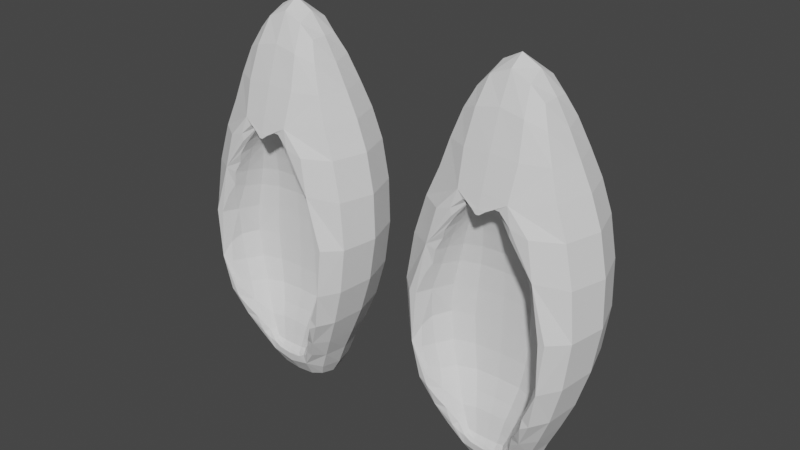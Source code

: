 # Source: parts_ear_c5_rabbit.blend  (saved by Blender 3.4.6; exported with 4.5.12 LTS)
import bpy
from mathutils import Matrix  # noqa: F401  (used for matrix-valued properties, if any)

bpy.ops.wm.read_factory_settings(use_empty=True)
scene = bpy.context.scene
scene.name = 'Scene'

# ---- collections
col_collection = bpy.data.collections.new('Collection'); scene.collection.children.link(col_collection)

# ---- world
world_world = bpy.data.worlds.new('World'); scene.world = world_world
world_world.use_nodes = True; world_world.node_tree.nodes.clear()
_N = world_world.node_tree.nodes; _L = world_world.node_tree.links
n0 = _N.new('ShaderNodeOutputWorld'); n0.name = 'World Output'; n0.location = (300, 300)
n1 = _N.new('ShaderNodeBackground'); n1.name = 'Background'; n1.location = (10, 300)
n1.inputs[0].default_value = (0.05088, 0.05088, 0.05088, 1.0)
_L.new(n1.outputs[0], n0.inputs[0])
n0.is_active_output = True
world_world.color = (0.05088, 0.05088, 0.05088)
world_world.use_sun_shadow = False
world_world.sun_shadow_jitter_overblur = 0.0

# ---- meshes
me_072 = bpy.data.meshes.new('立方体.072')
me_072.from_pydata([(-4.439, -0.2859, -0.967), (-4.439, -0.4489, 1.033), (-4.439, 1.714, -0.967), (-4.074, -0.2028, -0.7691), (-4.074, -0.07068, 0.5006), (-4.439, 1.939, 1.033), (-2.439, -0.2859, -0.967), (-2.439, -0.4489, 1.033), (-2.804, -0.2028, -0.7691), (-2.439, 1.714, -0.967), (-2.439, 1.939, 1.033), (-2.804, -0.07068, 0.5006), (-6.268, -1.444, 0.03302), (-5.235, 0.3685, -0.1342), (-6.268, 2.687, 0.03302), (-1.609, 0.3685, -0.1342), (-0.5559, 2.687, 0.03302), (-0.5559, -1.444, 0.03302), (-5.569, -1.275, 0.533), (-5.569, 2.703, 0.533), (-4.791, 0.3782, 0.1832), (-0.9863, 2.703, 0.533), (-1.882, 0.3782, 0.1832), (-0.9863, -1.275, 0.533), (-5.515, 2.687, -0.467), (-4.757, 0.3685, -0.4517), (-1.309, 2.687, -0.467), (-2.087, 0.3685, -0.4517), (-1.309, -1.444, -0.467), (-5.515, -1.444, -0.467), (-3.439, 1.714, -0.967), (-3.439, -0.2028, -0.7691), (-3.439, -0.6374, 0.6695), (-3.439, 0.9743, 1.299), (-3.439, -0.2859, -0.967), (-3.439, 0.454, 1.299), (-3.439, -0.943, 0.6695), (-3.439, 2.687, 0.03302), (-3.439, 0.3685, -0.1342), (-3.439, -1.275, 0.533), (-3.439, 0.3782, 0.1832), (-3.439, 2.703, 0.533), (-3.439, 2.687, -0.467), (-3.439, 0.3685, -0.4517), (-4.869, 1.881, -0.717), (-4.347, -0.1048, -0.6104), (-2.062, 1.881, -0.717), (-2.565, -0.1048, -0.6104), (-2.062, -0.5768, -0.717), (-4.869, -0.5768, -0.717), (-3.439, 1.881, -0.717), (-3.439, -0.1048, -0.6104), (-5.084, -0.8411, 0.783), (-5.084, 2.207, 0.783), (-4.484, 0.08692, 0.3419), (-2.326, 0.08692, 0.3419), (-1.686, 2.207, 0.783), (-1.686, -0.8411, 0.783), (-3.439, -0.8411, 0.783), (-3.439, 2.207, 0.783), (-3.439, 0.08692, 0.3419), (-5.235, -1.444, -0.1342), (-5.001, -1.444, 0.03302), (-4.757, -1.444, -0.4517), (-4.717, -1.444, -0.467), (-4.484, -1.34, 0.3419), (-4.074, -1.286, 0.5006), (-3.508, -1.275, 0.533), (-3.952, -1.275, 0.533), (-3.439, -1.278, 0.5255), (-4.791, -1.394, 0.1832), (-4.347, -0.9468, -0.6104), (-4.163, -0.5768, -0.717), (-2.565, -0.9468, -0.6104), (-2.133, -1.444, -0.467), (-2.726, -0.5768, -0.717), (-2.926, -1.275, 0.533), (-3.37, -1.275, 0.533), (-2.804, -1.286, 0.5006), (-2.326, -1.34, 0.3419), (-1.753, -1.444, 0.03302), (-1.882, -1.394, 0.1832), (-1.609, -1.444, -0.1342), (-2.087, -1.444, -0.4517), (-2.804, -0.5162, -0.7691), (-3.439, -0.5162, -0.7691), (-4.074, -0.5162, -0.7691), (-3.185, -1.156, 0.6018), (-3.693, -1.156, 0.6018), (2.4, -0.2859, -0.967), (2.4, -0.4489, 1.033), (2.4, 1.714, -0.967), (2.765, -0.2028, -0.7691), (2.765, -0.07069, 0.5006), (2.4, 1.939, 1.033), (4.4, -0.2859, -0.967), (4.4, -0.4489, 1.033), (4.035, -0.2028, -0.7691), (4.4, 1.714, -0.967), (4.4, 1.939, 1.033), (4.035, -0.07069, 0.5006), (0.571, -1.444, 0.03302), (1.604, 0.3685, -0.1342), (0.571, 2.687, 0.03302), (5.23, 0.3685, -0.1342), (6.283, 2.687, 0.03302), (6.283, -1.444, 0.03302), (1.27, -1.275, 0.533), (1.27, 2.703, 0.533), (2.048, 0.3782, 0.1832), (5.853, 2.703, 0.533), (4.957, 0.3782, 0.1832), (5.853, -1.275, 0.533), (1.324, 2.687, -0.467), (2.082, 0.3685, -0.4517), (5.53, 2.687, -0.467), (4.752, 0.3685, -0.4517), (5.53, -1.444, -0.467), (1.324, -1.444, -0.467), (3.4, 1.714, -0.967), (3.4, -0.2028, -0.7691), (3.4, -0.6374, 0.6695), (3.4, 0.9743, 1.299), (3.4, -0.2859, -0.967), (3.4, 0.454, 1.299), (3.4, -0.943, 0.6695), (3.4, 2.687, 0.03302), (3.4, 0.3685, -0.1342), (3.4, -1.275, 0.533), (3.4, 0.3782, 0.1832), (3.4, 2.703, 0.533), (3.4, 2.687, -0.467), (3.4, 0.3685, -0.4517), (1.97, 1.881, -0.717), (2.492, -0.1048, -0.6104), (4.777, 1.881, -0.717), (4.274, -0.1048, -0.6104), (4.777, -0.5768, -0.717), (1.97, -0.5768, -0.717), (3.4, 1.881, -0.717), (3.4, -0.1048, -0.6104), (1.755, -0.8411, 0.783), (1.755, 2.207, 0.783), (2.355, 0.08691, 0.3419), (4.513, 0.08691, 0.3419), (5.153, 2.207, 0.783), (5.153, -0.8411, 0.783), (3.4, -0.8411, 0.783), (3.4, 2.207, 0.783), (3.4, 0.08691, 0.3419), (1.604, -1.444, -0.1342), (1.838, -1.444, 0.03302), (2.082, -1.444, -0.4517), (2.122, -1.444, -0.467), (2.355, -1.34, 0.3419), (2.765, -1.286, 0.5006), (3.331, -1.275, 0.533), (2.887, -1.275, 0.533), (3.4, -1.278, 0.5255), (2.048, -1.394, 0.1832), (2.492, -0.9468, -0.6104), (2.676, -0.5768, -0.717), (4.274, -0.9468, -0.6104), (4.706, -1.444, -0.467), (4.113, -0.5768, -0.717), (3.913, -1.275, 0.533), (3.469, -1.275, 0.533), (4.035, -1.286, 0.5006), (4.513, -1.34, 0.3419), (5.086, -1.444, 0.03302), (4.957, -1.394, 0.1832), (5.23, -1.444, -0.1342), (4.752, -1.444, -0.4517), (4.035, -0.5162, -0.7691), (3.4, -0.5162, -0.7691), (2.765, -0.5162, -0.7691), (3.655, -1.156, 0.6018), (3.146, -1.156, 0.6018)], [], [(52, 1, 5, 53), (59, 33, 10, 56), (56, 10, 7, 57), (58, 35, 1, 52), (30, 9, 6, 34), (33, 5, 1, 35), (62, 12, 29, 64, 63, 61), (26, 16, 17, 28), (42, 37, 16, 26), (29, 12, 14, 24), (69, 39, 67), (18, 12, 62, 70, 65, 66, 68), (16, 21, 23, 17), (37, 41, 21, 16), (12, 18, 19, 14), (49, 29, 24, 44), (50, 42, 26, 46), (46, 26, 28, 48), (29, 49, 72, 71, 64), (75, 48, 28, 74, 73), (44, 24, 42, 50), (14, 19, 41, 37), (39, 69, 77), (80, 17, 23, 76, 78, 79, 81), (24, 14, 37, 42), (28, 17, 80, 82, 83, 74), (10, 33, 35, 7), (2, 30, 34, 0), (57, 7, 35, 58), (53, 5, 33, 59), (2, 44, 50, 30), (34, 6, 48, 75, 84, 85), (49, 0, 34, 85, 86, 72), (9, 46, 48, 6), (30, 50, 46, 9), (0, 49, 44, 2), (19, 53, 59, 41), (76, 23, 57, 58, 39, 77, 87), (67, 39, 58, 52, 18, 68, 88), (21, 56, 57, 23), (41, 59, 56, 21), (18, 52, 53, 19), (65, 54, 4, 66), (60, 55, 11, 32), (78, 11, 55, 79), (88, 36, 69, 67), (84, 8, 31, 85), (68, 66, 4, 32, 36, 88), (82, 15, 27, 83), (43, 27, 15, 38), (63, 25, 13, 61), (81, 22, 15, 82, 80), (38, 15, 22, 40), (61, 13, 20, 70, 62), (71, 45, 25, 63, 64), (51, 47, 27, 43), (83, 27, 47, 73, 74), (45, 51, 43, 25), (13, 38, 40, 20), (25, 43, 38, 13), (32, 11, 78, 76, 87, 36), (85, 31, 3, 86), (36, 87, 77, 69), (4, 54, 60, 32), (3, 31, 51, 45), (73, 47, 8, 84, 75), (31, 8, 47, 51), (86, 3, 45, 71, 72), (20, 40, 60, 54), (55, 22, 81, 79), (40, 22, 55, 60), (54, 65, 70, 20), (141, 90, 94, 142), (148, 122, 99, 145), (145, 99, 96, 146), (147, 124, 90, 141), (119, 98, 95, 123), (122, 94, 90, 124), (151, 101, 118, 153, 152, 150), (115, 105, 106, 117), (131, 126, 105, 115), (118, 101, 103, 113), (158, 128, 156), (107, 101, 151, 159, 154, 155, 157), (105, 110, 112, 106), (126, 130, 110, 105), (101, 107, 108, 103), (138, 118, 113, 133), (139, 131, 115, 135), (135, 115, 117, 137), (118, 138, 161, 160, 153), (164, 137, 117, 163, 162), (133, 113, 131, 139), (103, 108, 130, 126), (128, 158, 166), (169, 106, 112, 165, 167, 168, 170), (113, 103, 126, 131), (117, 106, 169, 171, 172, 163), (99, 122, 124, 96), (91, 119, 123, 89), (146, 96, 124, 147), (142, 94, 122, 148), (91, 133, 139, 119), (123, 95, 137, 164, 173, 174), (138, 89, 123, 174, 175, 161), (98, 135, 137, 95), (119, 139, 135, 98), (89, 138, 133, 91), (108, 142, 148, 130), (165, 112, 146, 147, 128, 166, 176), (156, 128, 147, 141, 107, 157, 177), (110, 145, 146, 112), (130, 148, 145, 110), (107, 141, 142, 108), (154, 143, 93, 155), (149, 144, 100, 121), (167, 100, 144, 168), (177, 125, 158, 156), (173, 97, 120, 174), (157, 155, 93, 121, 125, 177), (171, 104, 116, 172), (132, 116, 104, 127), (152, 114, 102, 150), (170, 111, 104, 171, 169), (127, 104, 111, 129), (150, 102, 109, 159, 151), (160, 134, 114, 152, 153), (140, 136, 116, 132), (172, 116, 136, 162, 163), (134, 140, 132, 114), (102, 127, 129, 109), (114, 132, 127, 102), (121, 100, 167, 165, 176, 125), (174, 120, 92, 175), (125, 176, 166, 158), (93, 143, 149, 121), (92, 120, 140, 134), (162, 136, 97, 173, 164), (120, 97, 136, 140), (175, 92, 134, 160, 161), (109, 129, 149, 143), (144, 111, 170, 168), (129, 111, 144, 149), (143, 154, 159, 109)])
_uv = me_072.uv_layers.new(name='UVマップ')
_uv.uv.foreach_set('vector', [0.5938, 0.0, 0.625, 0.0, 0.625, 0.25, 0.5938, 0.25, 0.5938, 0.375, 0.625, 0.375, 0.625, 0.5, 0.5938, 0.5, 0.5938, 0.5, 0.625, 0.5, 0.625, 0.75, 0.5938, 0.75, 0.5938, 0.875, 0.625, 0.875, 0.625, 1.0, 0.5938, 1.0, 0.25, 0.5, 0.375, 0.5, 0.375, 0.75, 0.25, 0.75, 0.75, 0.5, 0.875, 0.5, 0.875, 0.75, 0.75, 0.75, 0.5, 0.944, 0.5, 1.0, 0.4375, 1.0, 0.4375, 0.952, 0.4394, 0.9537, 0.4791, 0.9637, 0.4375, 0.5, 0.5, 0.5, 0.5, 0.75, 0.4375, 0.75, 0.4375, 0.375, 0.5, 0.375, 0.5, 0.5, 0.4375, 0.5, 0.4375, 0.0, 0.5, 0.0, 0.5, 0.25, 0.4375, 0.25, 0.5616, 0.875, 0.5625, 0.875, 0.5625, 0.879, 0.5625, 1.0, 0.5, 1.0, 0.5, 0.944, 0.5188, 0.9406, 0.5386, 0.9305, 0.5584, 0.9116, 0.5625, 0.9051, 0.5, 0.5, 0.5625, 0.5, 0.5625, 0.75, 0.5, 0.75, 0.5, 0.375, 0.5625, 0.375, 0.5625, 0.5, 0.5, 0.5, 0.5, 0.0, 0.5625, 0.0, 0.5625, 0.25, 0.5, 0.25, 0.4062, 0.0, 0.4375, 0.0, 0.4375, 0.25, 0.4062, 0.25, 0.4062, 0.375, 0.4375, 0.375, 0.4375, 0.5, 0.4062, 0.5, 0.4062, 0.5, 0.4375, 0.5, 0.4375, 0.75, 0.4062, 0.75, 0.4375, 1.0, 0.4062, 1.0, 0.4062, 0.9383, 0.4196, 0.9433, 0.4375, 0.952, 0.4062, 0.8102, 0.4062, 0.75, 0.4375, 0.75, 0.4375, 0.7984, 0.4196, 0.8083, 0.4062, 0.25, 0.4375, 0.25, 0.4375, 0.375, 0.4062, 0.375, 0.5, 0.25, 0.5625, 0.25, 0.5625, 0.375, 0.5, 0.375, 0.5625, 0.875, 0.5616, 0.875, 0.5625, 0.8715, 0.5, 0.8019, 0.5, 0.75, 0.5625, 0.75, 0.5625, 0.8489, 0.5584, 0.843, 0.5386, 0.8215, 0.5188, 0.804, 0.4375, 0.25, 0.5, 0.25, 0.5, 0.375, 0.4375, 0.375, 0.4375, 0.75, 0.5, 0.75, 0.5, 0.8019, 0.4791, 0.7865, 0.4394, 0.7963, 0.4375, 0.7984, 0.625, 0.5, 0.75, 0.5, 0.75, 0.75, 0.625, 0.75, 0.125, 0.5, 0.25, 0.5, 0.25, 0.75, 0.125, 0.75, 0.5938, 0.75, 0.625, 0.75, 0.625, 0.875, 0.5938, 0.875, 0.5938, 0.25, 0.625, 0.25, 0.625, 0.375, 0.5938, 0.375, 0.375, 0.25, 0.4062, 0.25, 0.4062, 0.375, 0.375, 0.375, 0.375, 0.875, 0.375, 0.75, 0.4062, 0.75, 0.4062, 0.8102, 0.3997, 0.813, 0.3997, 0.875, 0.4062, 1.0, 0.375, 1.0, 0.375, 0.875, 0.3997, 0.875, 0.3997, 0.9353, 0.4062, 0.9383, 0.375, 0.5, 0.4062, 0.5, 0.4062, 0.75, 0.375, 0.75, 0.375, 0.375, 0.4062, 0.375, 0.4062, 0.5, 0.375, 0.5, 0.375, 0.0, 0.4062, 0.0, 0.4062, 0.25, 0.375, 0.25, 0.5625, 0.25, 0.5938, 0.25, 0.5938, 0.375, 0.5625, 0.375, 0.5625, 0.8489, 0.5625, 0.75, 0.5938, 0.75, 0.5938, 0.875, 0.5625, 0.875, 0.5625, 0.8715, 0.5711, 0.8604, 0.5625, 0.879, 0.5625, 0.875, 0.5938, 0.875, 0.5938, 1.0, 0.5625, 1.0, 0.5625, 0.9051, 0.5711, 0.8913, 0.5625, 0.5, 0.5938, 0.5, 0.5938, 0.75, 0.5625, 0.75, 0.5625, 0.375, 0.5938, 0.375, 0.5938, 0.5, 0.5625, 0.5, 0.5625, 0.0, 0.5938, 0.0, 0.5938, 0.25, 0.5625, 0.25, 0.5938, 0.05082, 0.5938, 0.25, 0.625, 0.25, 0.625, 0.0334, 0.5938, 0.375, 0.5938, 0.5, 0.625, 0.5, 0.625, 0.375, 0.625, 0.7166, 0.625, 0.5, 0.5938, 0.5, 0.5938, 0.6992, 0.625, 0.9251, 0.625, 0.875, 0.6113, 0.875, 0.6131, 0.887, 0.375, 0.5667, 0.375, 0.5, 0.25, 0.5, 0.25, 0.5667, 0.851, 0.7295, 0.875, 0.7166, 0.875, 0.5, 0.75, 0.5, 0.75, 0.75, 0.8001, 0.75, 0.5, 0.6868, 0.5, 0.5, 0.4375, 0.5, 0.4375, 0.6868, 0.4375, 0.375, 0.4375, 0.5, 0.5, 0.5, 0.5, 0.375, 0.4375, 0.06322, 0.4375, 0.25, 0.5, 0.25, 0.5, 0.06322, 0.5625, 0.6895, 0.5625, 0.5, 0.5, 0.5, 0.5, 0.6868, 0.5329, 0.6911, 0.5, 0.375, 0.5, 0.5, 0.5625, 0.5, 0.5625, 0.375, 0.5, 0.06322, 0.5, 0.25, 0.5625, 0.25, 0.5625, 0.06045, 0.5329, 0.0589, 0.4062, 0.1042, 0.4062, 0.25, 0.4375, 0.25, 0.4375, 0.06322, 0.4345, 0.05968, 0.4062, 0.375, 0.4062, 0.5, 0.4375, 0.5, 0.4375, 0.375, 0.4375, 0.6868, 0.4375, 0.5, 0.4062, 0.5, 0.4062, 0.6458, 0.4345, 0.6902, 0.4062, 0.25, 0.4062, 0.375, 0.4375, 0.375, 0.4375, 0.25, 0.5, 0.25, 0.5, 0.375, 0.5625, 0.375, 0.5625, 0.25, 0.4375, 0.25, 0.4375, 0.375, 0.5, 0.375, 0.5, 0.25, 0.75, 0.5, 0.625, 0.5, 0.625, 0.7166, 0.649, 0.7295, 0.6999, 0.75, 0.75, 0.75, 0.25, 0.5667, 0.25, 0.5, 0.125, 0.5, 0.125, 0.5667, 0.625, 0.875, 0.625, 0.8249, 0.6131, 0.8631, 0.6113, 0.875, 0.625, 0.25, 0.5938, 0.25, 0.5938, 0.375, 0.625, 0.375, 0.375, 0.25, 0.375, 0.375, 0.4062, 0.375, 0.4062, 0.25, 0.4062, 0.6458, 0.4062, 0.5, 0.375, 0.5, 0.375, 0.5667, 0.3853, 0.5802, 0.375, 0.375, 0.375, 0.5, 0.4062, 0.5, 0.4062, 0.375, 0.375, 0.1833, 0.375, 0.25, 0.4062, 0.25, 0.4062, 0.1042, 0.3853, 0.1698, 0.5625, 0.25, 0.5625, 0.375, 0.5938, 0.375, 0.5938, 0.25, 0.5938, 0.5, 0.5625, 0.5, 0.5625, 0.6895, 0.5938, 0.6992, 0.5625, 0.375, 0.5625, 0.5, 0.5938, 0.5, 0.5938, 0.375, 0.5938, 0.25, 0.5938, 0.05082, 0.5625, 0.06045, 0.5625, 0.25, 0.5938, 0.0, 0.625, 0.0, 0.625, 0.25, 0.5938, 0.25, 0.5938, 0.375, 0.625, 0.375, 0.625, 0.5, 0.5938, 0.5, 0.5938, 0.5, 0.625, 0.5, 0.625, 0.75, 0.5938, 0.75, 0.5938, 0.875, 0.625, 0.875, 0.625, 1.0, 0.5938, 1.0, 0.25, 0.5, 0.375, 0.5, 0.375, 0.75, 0.25, 0.75, 0.75, 0.5, 0.875, 0.5, 0.875, 0.75, 0.75, 0.75, 0.5, 0.944, 0.5, 1.0, 0.4375, 1.0, 0.4375, 0.952, 0.4394, 0.9537, 0.4791, 0.9637, 0.4375, 0.5, 0.5, 0.5, 0.5, 0.75, 0.4375, 0.75, 0.4375, 0.375, 0.5, 0.375, 0.5, 0.5, 0.4375, 0.5, 0.4375, 0.0, 0.5, 0.0, 0.5, 0.25, 0.4375, 0.25, 0.5616, 0.875, 0.5625, 0.875, 0.5625, 0.879, 0.5625, 1.0, 0.5, 1.0, 0.5, 0.944, 0.5188, 0.9406, 0.5386, 0.9305, 0.5584, 0.9116, 0.5625, 0.9051, 0.5, 0.5, 0.5625, 0.5, 0.5625, 0.75, 0.5, 0.75, 0.5, 0.375, 0.5625, 0.375, 0.5625, 0.5, 0.5, 0.5, 0.5, 0.0, 0.5625, 0.0, 0.5625, 0.25, 0.5, 0.25, 0.4062, 0.0, 0.4375, 0.0, 0.4375, 0.25, 0.4062, 0.25, 0.4062, 0.375, 0.4375, 0.375, 0.4375, 0.5, 0.4062, 0.5, 0.4062, 0.5, 0.4375, 0.5, 0.4375, 0.75, 0.4062, 0.75, 0.4375, 1.0, 0.4062, 1.0, 0.4062, 0.9383, 0.4196, 0.9433, 0.4375, 0.952, 0.4062, 0.8102, 0.4062, 0.75, 0.4375, 0.75, 0.4375, 0.7984, 0.4196, 0.8083, 0.4062, 0.25, 0.4375, 0.25, 0.4375, 0.375, 0.4062, 0.375, 0.5, 0.25, 0.5625, 0.25, 0.5625, 0.375, 0.5, 0.375, 0.5625, 0.875, 0.5616, 0.875, 0.5625, 0.8715, 0.5, 0.8019, 0.5, 0.75, 0.5625, 0.75, 0.5625, 0.8489, 0.5584, 0.843, 0.5386, 0.8215, 0.5188, 0.804, 0.4375, 0.25, 0.5, 0.25, 0.5, 0.375, 0.4375, 0.375, 0.4375, 0.75, 0.5, 0.75, 0.5, 0.8019, 0.4791, 0.7865, 0.4394, 0.7963, 0.4375, 0.7984, 0.625, 0.5, 0.75, 0.5, 0.75, 0.75, 0.625, 0.75, 0.125, 0.5, 0.25, 0.5, 0.25, 0.75, 0.125, 0.75, 0.5938, 0.75, 0.625, 0.75, 0.625, 0.875, 0.5938, 0.875, 0.5938, 0.25, 0.625, 0.25, 0.625, 0.375, 0.5938, 0.375, 0.375, 0.25, 0.4062, 0.25, 0.4062, 0.375, 0.375, 0.375, 0.375, 0.875, 0.375, 0.75, 0.4062, 0.75, 0.4062, 0.8102, 0.3997, 0.813, 0.3997, 0.875, 0.4062, 1.0, 0.375, 1.0, 0.375, 0.875, 0.3997, 0.875, 0.3997, 0.9353, 0.4062, 0.9383, 0.375, 0.5, 0.4062, 0.5, 0.4062, 0.75, 0.375, 0.75, 0.375, 0.375, 0.4062, 0.375, 0.4062, 0.5, 0.375, 0.5, 0.375, 0.0, 0.4062, 0.0, 0.4062, 0.25, 0.375, 0.25, 0.5625, 0.25, 0.5938, 0.25, 0.5938, 0.375, 0.5625, 0.375, 0.5625, 0.8489, 0.5625, 0.75, 0.5938, 0.75, 0.5938, 0.875, 0.5625, 0.875, 0.5625, 0.8715, 0.5711, 0.8604, 0.5625, 0.879, 0.5625, 0.875, 0.5938, 0.875, 0.5938, 1.0, 0.5625, 1.0, 0.5625, 0.9051, 0.5711, 0.8913, 0.5625, 0.5, 0.5938, 0.5, 0.5938, 0.75, 0.5625, 0.75, 0.5625, 0.375, 0.5938, 0.375, 0.5938, 0.5, 0.5625, 0.5, 0.5625, 0.0, 0.5938, 0.0, 0.5938, 0.25, 0.5625, 0.25, 0.5938, 0.05082, 0.5938, 0.25, 0.625, 0.25, 0.625, 0.0334, 0.5938, 0.375, 0.5938, 0.5, 0.625, 0.5, 0.625, 0.375, 0.625, 0.7166, 0.625, 0.5, 0.5938, 0.5, 0.5938, 0.6992, 0.625, 0.9251, 0.625, 0.875, 0.6113, 0.875, 0.6131, 0.887, 0.375, 0.5667, 0.375, 0.5, 0.25, 0.5, 0.25, 0.5667, 0.851, 0.7295, 0.875, 0.7166, 0.875, 0.5, 0.75, 0.5, 0.75, 0.75, 0.8001, 0.75, 0.5, 0.6868, 0.5, 0.5, 0.4375, 0.5, 0.4375, 0.6868, 0.4375, 0.375, 0.4375, 0.5, 0.5, 0.5, 0.5, 0.375, 0.4375, 0.06322, 0.4375, 0.25, 0.5, 0.25, 0.5, 0.06322, 0.5625, 0.6895, 0.5625, 0.5, 0.5, 0.5, 0.5, 0.6868, 0.5329, 0.6911, 0.5, 0.375, 0.5, 0.5, 0.5625, 0.5, 0.5625, 0.375, 0.5, 0.06322, 0.5, 0.25, 0.5625, 0.25, 0.5625, 0.06045, 0.5329, 0.0589, 0.4062, 0.1042, 0.4062, 0.25, 0.4375, 0.25, 0.4375, 0.06322, 0.4345, 0.05968, 0.4062, 0.375, 0.4062, 0.5, 0.4375, 0.5, 0.4375, 0.375, 0.4375, 0.6868, 0.4375, 0.5, 0.4062, 0.5, 0.4062, 0.6458, 0.4345, 0.6902, 0.4062, 0.25, 0.4062, 0.375, 0.4375, 0.375, 0.4375, 0.25, 0.5, 0.25, 0.5, 0.375, 0.5625, 0.375, 0.5625, 0.25, 0.4375, 0.25, 0.4375, 0.375, 0.5, 0.375, 0.5, 0.25, 0.75, 0.5, 0.625, 0.5, 0.625, 0.7166, 0.649, 0.7295, 0.6999, 0.75, 0.75, 0.75, 0.25, 0.5667, 0.25, 0.5, 0.125, 0.5, 0.125, 0.5667, 0.625, 0.875, 0.625, 0.8249, 0.6131, 0.8631, 0.6113, 0.875, 0.625, 0.25, 0.5938, 0.25, 0.5938, 0.375, 0.625, 0.375, 0.375, 0.25, 0.375, 0.375, 0.4062, 0.375, 0.4062, 0.25, 0.4062, 0.6458, 0.4062, 0.5, 0.375, 0.5, 0.375, 0.5667, 0.3853, 0.5802, 0.375, 0.375, 0.375, 0.5, 0.4062, 0.5, 0.4062, 0.375, 0.375, 0.1833, 0.375, 0.25, 0.4062, 0.25, 0.4062, 0.1042, 0.3853, 0.1698, 0.5625, 0.25, 0.5625, 0.375, 0.5938, 0.375, 0.5938, 0.25, 0.5938, 0.5, 0.5625, 0.5, 0.5625, 0.6895, 0.5938, 0.6992, 0.5625, 0.375, 0.5625, 0.5, 0.5938, 0.5, 0.5938, 0.375, 0.5938, 0.25, 0.5938, 0.05082, 0.5625, 0.06045, 0.5625, 0.25])
me_072.update()

# ---- objects
ob_038 = bpy.data.objects.new('立方体.038', me_072)

# ---- transforms, parenting, visibility, modifiers, constraints
ob_038.location = (9.537e-07, 0.0, 0.0)
ob_038.scale = (1.662, 1.245, 8.59)
_m = ob_038.modifiers.new('細分化', 'SUBSURF')
_m.levels = 3
_m.render_levels = 1

# ---- collection membership
col_collection.objects.link(ob_038)

# ---- scene / render settings (as saved in the file)
scene.frame_start = 1; scene.frame_end = 250; scene.frame_set(1)
scene.render.engine = 'CYCLES'
scene.cycles.sampling_pattern = 'TABULATED_SOBOL'
scene.cycles.use_light_tree = False
scene.view_settings.view_transform = 'Filmic'
bpy.context.view_layer.update()

# ---- added for rendering (the .blend has no active camera and no usable light): camera, sun
cam_auto = bpy.data.cameras.new('AutoCamera')
cam_auto.lens = 50.0
cam_auto.sensor_width = 36.0
cam_auto.clip_end = 1000.0
ob_auto_camera = bpy.data.objects.new('AutoCamera', cam_auto)
scene.collection.objects.link(ob_auto_camera)
ob_auto_camera.location = (26.8425, -31.4125, 22.8905)
ob_auto_camera.rotation_euler = (1.09748, -7.21219e-08, 0.694738)
scene.camera = ob_auto_camera
light_auto_sun = bpy.data.lights.new('AutoSun', 'SUN')
light_auto_sun.energy = 3.0
light_auto_sun.angle = 0.0523599
ob_auto_sun = bpy.data.objects.new('AutoSun', light_auto_sun)
scene.collection.objects.link(ob_auto_sun)
ob_auto_sun.rotation_euler = (0.872665, 0.174533, 0.523599)
bpy.context.view_layer.update()
